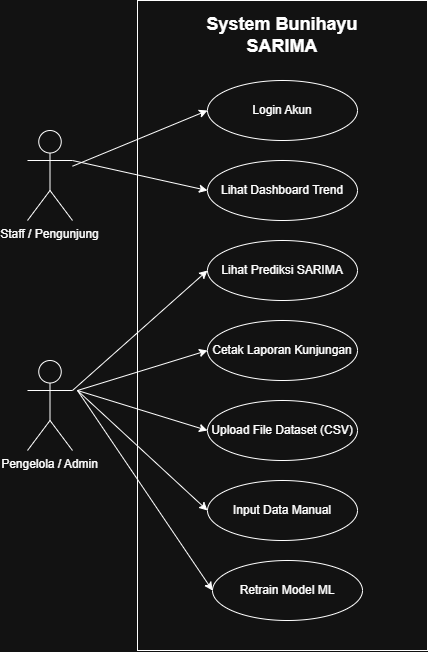

The diagram above was exported from draw.io. Its source (the exported page's mxGraphModel, read from the mxfile embedded in the PNG):
<mxGraphModel dx="1437" dy="918" grid="1" gridSize="10" guides="1" tooltips="1" connect="1" arrows="1" fold="1" page="1" pageScale="1" pageWidth="850" pageHeight="1100" math="0" shadow="0">
  <root>
    <mxCell id="0" />
    <mxCell id="1" parent="0" />
    <mxCell id="cB41Cr8OjHjZDDyr7uAE-21" parent="1" style="rounded=0;whiteSpace=wrap;html=1;" value="" vertex="1">
      <mxGeometry height="650" width="290" x="350" y="20" as="geometry" />
    </mxCell>
    <mxCell id="cB41Cr8OjHjZDDyr7uAE-14" edge="1" parent="1" source="cB41Cr8OjHjZDDyr7uAE-1" style="rounded=0;orthogonalLoop=1;jettySize=auto;html=1;entryX=0;entryY=0.5;entryDx=0;entryDy=0;" target="cB41Cr8OjHjZDDyr7uAE-4">
      <mxGeometry relative="1" as="geometry" />
    </mxCell>
    <mxCell id="cB41Cr8OjHjZDDyr7uAE-1" parent="1" style="shape=umlActor;verticalLabelPosition=bottom;verticalAlign=top;html=1;outlineConnect=0;" value="Staff / Pengunjung" vertex="1">
      <mxGeometry height="90" width="45" x="240" y="150" as="geometry" />
    </mxCell>
    <mxCell id="cB41Cr8OjHjZDDyr7uAE-2" parent="1" style="shape=umlActor;verticalLabelPosition=bottom;verticalAlign=top;html=1;outlineConnect=0;" value="Pengelola / Admin" vertex="1">
      <mxGeometry height="90" width="45" x="240" y="380" as="geometry" />
    </mxCell>
    <mxCell id="cB41Cr8OjHjZDDyr7uAE-4" parent="1" style="ellipse;whiteSpace=wrap;html=1;" value="Login Akun" vertex="1">
      <mxGeometry height="60" width="150" x="420" y="100" as="geometry" />
    </mxCell>
    <mxCell id="cB41Cr8OjHjZDDyr7uAE-7" parent="1" style="ellipse;whiteSpace=wrap;html=1;" value="Retrain Model ML" vertex="1">
      <mxGeometry height="60" width="150" x="425" y="580" as="geometry" />
    </mxCell>
    <mxCell id="cB41Cr8OjHjZDDyr7uAE-8" parent="1" style="ellipse;whiteSpace=wrap;html=1;" value="Input Data Manual" vertex="1">
      <mxGeometry height="60" width="150" x="420" y="500" as="geometry" />
    </mxCell>
    <mxCell id="cB41Cr8OjHjZDDyr7uAE-9" parent="1" style="ellipse;whiteSpace=wrap;html=1;" value="Upload File Dataset (CSV)" vertex="1">
      <mxGeometry height="60" width="150" x="420" y="420" as="geometry" />
    </mxCell>
    <mxCell id="cB41Cr8OjHjZDDyr7uAE-10" parent="1" style="ellipse;whiteSpace=wrap;html=1;" value="Cetak Laporan Kunjungan" vertex="1">
      <mxGeometry height="60" width="150" x="420" y="340" as="geometry" />
    </mxCell>
    <mxCell id="cB41Cr8OjHjZDDyr7uAE-11" parent="1" style="ellipse;whiteSpace=wrap;html=1;" value="Lihat Prediksi SARIMA" vertex="1">
      <mxGeometry height="60" width="150" x="420" y="260" as="geometry" />
    </mxCell>
    <mxCell id="cB41Cr8OjHjZDDyr7uAE-12" parent="1" style="ellipse;whiteSpace=wrap;html=1;" value="Lihat Dashboard Trend" vertex="1">
      <mxGeometry height="60" width="150" x="420" y="180" as="geometry" />
    </mxCell>
    <mxCell id="cB41Cr8OjHjZDDyr7uAE-15" edge="1" parent="1" source="cB41Cr8OjHjZDDyr7uAE-1" style="rounded=0;orthogonalLoop=1;jettySize=auto;html=1;entryX=0;entryY=0.5;entryDx=0;entryDy=0;exitX=1;exitY=0.3333333333333333;exitDx=0;exitDy=0;exitPerimeter=0;" target="cB41Cr8OjHjZDDyr7uAE-12">
      <mxGeometry relative="1" as="geometry">
        <mxPoint x="370" y="213" as="sourcePoint" />
        <mxPoint x="485" y="150" as="targetPoint" />
      </mxGeometry>
    </mxCell>
    <mxCell id="cB41Cr8OjHjZDDyr7uAE-16" edge="1" parent="1" source="cB41Cr8OjHjZDDyr7uAE-2" style="rounded=0;orthogonalLoop=1;jettySize=auto;html=1;entryX=0;entryY=0.5;entryDx=0;entryDy=0;exitX=1;exitY=0.3333333333333333;exitDx=0;exitDy=0;exitPerimeter=0;" target="cB41Cr8OjHjZDDyr7uAE-11">
      <mxGeometry relative="1" as="geometry">
        <mxPoint x="290" y="310" as="sourcePoint" />
        <mxPoint x="425" y="330" as="targetPoint" />
      </mxGeometry>
    </mxCell>
    <mxCell id="cB41Cr8OjHjZDDyr7uAE-17" edge="1" parent="1" style="rounded=0;orthogonalLoop=1;jettySize=auto;html=1;entryX=0;entryY=0.5;entryDx=0;entryDy=0;" target="cB41Cr8OjHjZDDyr7uAE-10">
      <mxGeometry relative="1" as="geometry">
        <mxPoint x="290" y="410" as="sourcePoint" />
        <mxPoint x="515" y="330" as="targetPoint" />
      </mxGeometry>
    </mxCell>
    <mxCell id="cB41Cr8OjHjZDDyr7uAE-18" edge="1" parent="1" style="rounded=0;orthogonalLoop=1;jettySize=auto;html=1;entryX=0;entryY=0.5;entryDx=0;entryDy=0;" target="cB41Cr8OjHjZDDyr7uAE-9">
      <mxGeometry relative="1" as="geometry">
        <mxPoint x="290" y="410" as="sourcePoint" />
        <mxPoint x="500" y="430" as="targetPoint" />
      </mxGeometry>
    </mxCell>
    <mxCell id="cB41Cr8OjHjZDDyr7uAE-19" edge="1" parent="1" style="rounded=0;orthogonalLoop=1;jettySize=auto;html=1;entryX=0;entryY=0.5;entryDx=0;entryDy=0;" target="cB41Cr8OjHjZDDyr7uAE-8">
      <mxGeometry relative="1" as="geometry">
        <mxPoint x="290" y="410" as="sourcePoint" />
        <mxPoint x="420" y="490" as="targetPoint" />
      </mxGeometry>
    </mxCell>
    <mxCell id="cB41Cr8OjHjZDDyr7uAE-20" edge="1" parent="1" style="rounded=0;orthogonalLoop=1;jettySize=auto;html=1;entryX=0;entryY=0.5;entryDx=0;entryDy=0;" target="cB41Cr8OjHjZDDyr7uAE-7">
      <mxGeometry relative="1" as="geometry">
        <mxPoint x="290" y="410" as="sourcePoint" />
        <mxPoint x="440" y="590" as="targetPoint" />
      </mxGeometry>
    </mxCell>
    <mxCell id="cB41Cr8OjHjZDDyr7uAE-22" parent="1" style="text;html=1;whiteSpace=wrap;strokeColor=none;fillColor=none;align=center;verticalAlign=middle;rounded=0;" value="&lt;b&gt;&lt;font style=&quot;font-size: 18px;&quot;&gt;System Bunihayu SARIMA&lt;/font&gt;&lt;/b&gt;" vertex="1">
      <mxGeometry height="50" width="160" x="415" y="30" as="geometry" />
    </mxCell>
  </root>
</mxGraphModel>